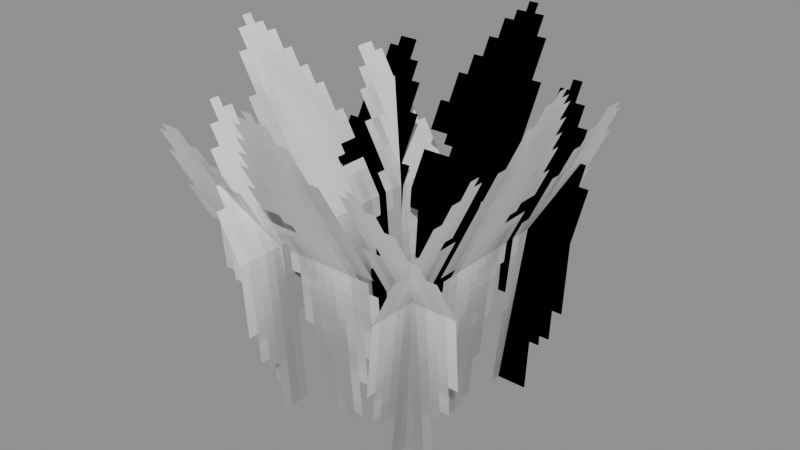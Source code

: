 # Source: Foliage_Grass_Dense_Tall_Jungle.blend  (saved by Blender 5.0.119; exported with 4.5.12 LTS)
import bpy
from mathutils import Matrix  # noqa: F401  (used for matrix-valued properties, if any)

bpy.ops.wm.read_factory_settings(use_empty=True)
scene = bpy.context.scene
scene.name = 'Scene'

# ---- collections
col_widgets = bpy.data.collections.new('Widgets'); scene.collection.children.link(col_widgets)
col_widgets.hide_viewport = True

# ---- images (referenced by path relative to the original .blend; pixels are not part of the script)
import os
ASSET_DIR = os.environ.get("B2B_ASSET_DIR", "")  # directory of the original .blend (textures are referenced by path, not embedded)
HERE = os.path.dirname(os.path.abspath(__file__))  # packed textures are extracted next to this script under _unpacked/

def load_image(name, relpath, width, height, colorspace="sRGB"):
    """Load a texture the original file referenced (path relative to the .blend, or extracted next to this script)."""
    p = next((c for c in (os.path.join(HERE, relpath), os.path.join(ASSET_DIR, relpath)) if relpath and os.path.exists(c)), "")
    if p:
        img = bpy.data.images.load(p, check_existing=True)
        img.name = name
    else:  # same state as the original file: an image datablock whose file is absent (Cycles renders it pink)
        img = bpy.data.images.new(name, width, height)
        img.source = "FILE"
        img.filepath = "//" + (relpath or name)
    img.colorspace_settings.name = colorspace
    return img
img_image_0 = load_image('Image_0', '_unpacked/Image_0.27447ed9.png', 32, 64, 'sRGB')

# ---- materials (node trees are filled in below, after node groups)
mat_material_0 = bpy.data.materials.new('Material_0')

# ---- material node trees
mat_material_0.use_nodes = True; mat_material_0.node_tree.nodes.clear()
_N = mat_material_0.node_tree.nodes; _L = mat_material_0.node_tree.links
n0 = _N.new('ShaderNodeBsdfPrincipled'); n0.name = 'Principled BSDF'; n0.location = (10, 300)
n0.inputs[2].default_value = 1.0
n1 = _N.new('ShaderNodeOutputMaterial'); n1.name = 'Material Output'; n1.location = (300, 300)
n2 = _N.new('NodeFrame'); n2.name = 'Frame'; n2.location = (0, 0)
n2.label = 'Alpha Clip'
n2.width = 150
n3 = _N.new('ShaderNodeMath'); n3.name = 'Math'; n3.location = (-340, -20)
n3.operation = 'SUBTRACT'
n3.inputs[0].default_value = 1.0
n4 = _N.new('ShaderNodeMath'); n4.name = 'Math.001'; n4.location = (-540, -20)
n4.operation = 'LESS_THAN'
n4.inputs[1].default_value = 0.05
n5 = _N.new('ShaderNodeTexImage'); n5.name = 'Image Texture'; n5.location = (-840, 210)
n5.label = 'BASE COLOR'
n5.image = img_image_0
n5.interpolation = 'Closest'
n5.extension = 'EXTEND'
n3.parent = n2
n4.parent = n2
_L.new(n0.outputs[0], n1.inputs[0])
_L.new(n3.outputs[0], n0.inputs[4])
_L.new(n4.outputs[0], n3.inputs[1])
_L.new(n5.outputs[0], n0.inputs[0])
_L.new(n5.outputs[1], n4.inputs[0])
n1.is_active_output = True

# ---- meshes
me_mesh_0 = bpy.data.meshes.new('Mesh_0')
me_mesh_0.from_pydata([(-1.0, -6.241e-05, 1.0), (1.0, -6.258e-05, 1.0), (-1.0, -6.241e-05, -7.45e-09), (1.0, -6.259e-05, 7.451e-09), (-1.0, -0.4276, 2.175), (1.0, -0.4276, 2.175), (-1.0, -5.864e-05, 1.0), (1.0, -5.881e-05, 1.0)], [], [(0, 2, 1), (2, 3, 1), (4, 6, 5), (6, 7, 5)])
_uv = me_mesh_0.uv_layers.new(name='UVMap')
_uv.uv.foreach_set('vector', [1.0, 0.5938, 1.0, 0.3438, 0.0, 0.5938, 1.0, 0.3438, 0.0, 0.3438, 0.0, 0.5938, 1.0, 0.9062, 1.0, 0.5938, 0.0, 0.9062, 1.0, 0.5938, 0.0, 0.5938, 0.0, 0.9062])
me_mesh_0.materials.append(mat_material_0)
me_mesh_0.update()
me_mesh_0.normals_split_custom_set([tuple(v) for v in zip(*[iter([-8.551e-08, -1.0, 4.133e-09, -8.551e-08, -1.0, 4.133e-09, -8.551e-08, -1.0, 4.133e-09, -8.551e-08, -1.0, 4.118e-09, -8.551e-08, -1.0, 4.118e-09, -8.551e-08, -1.0, 4.118e-09, -9.537e-08, -0.9397, -0.342, -9.537e-08, -0.9397, -0.342, -9.537e-08, -0.9397, -0.342, -4.768e-08, -0.9397, -0.342, -4.768e-08, -0.9397, -0.342, -4.768e-08, -0.9397, -0.342])] * 3)])
me_mesh_1 = bpy.data.meshes.new('Mesh_1')
me_mesh_1.from_pydata([(-1.0, -6.261e-05, 1.0), (1.0, -6.238e-05, 1.0), (-1.0, -6.262e-05, -1.49e-08), (1.0, -6.238e-05, 1.49e-08), (-1.0, 0.5282, 2.133), (1.0, 0.5282, 2.133), (-1.0, -5.675e-05, 1.0), (1.0, -5.652e-05, 1.0)], [], [(0, 2, 1), (2, 3, 1), (4, 6, 5), (6, 7, 5)])
_uv = me_mesh_1.uv_layers.new(name='UVMap')
_uv.uv.foreach_set('vector', [1.0, 0.5938, 1.0, 0.3438, 0.0, 0.5938, 1.0, 0.3438, 0.0, 0.3438, 0.0, 0.5938, 1.0, 0.9062, 1.0, 0.5938, 0.0, 0.9062, 1.0, 0.5938, 0.0, 0.5938, 0.0, 0.9062])
me_mesh_1.materials.append(mat_material_0)
me_mesh_1.update()
me_mesh_1.normals_split_custom_set([tuple(v) for v in zip(*[iter([1.162e-07, -1.0, 5.908e-09, 1.162e-07, -1.0, 5.908e-09, 1.162e-07, -1.0, 5.908e-09, 1.162e-07, -1.0, 5.908e-09, 1.162e-07, -1.0, 5.908e-09, 1.162e-07, -1.0, 5.908e-09, 1.431e-07, -0.9063, 0.4226, 1.431e-07, -0.9063, 0.4226, 1.431e-07, -0.9063, 0.4226, 9.537e-08, -0.9063, 0.4226, 9.537e-08, -0.9063, 0.4226, 9.537e-08, -0.9063, 0.4226])] * 3)])
me_mesh_2 = bpy.data.meshes.new('Mesh_2')
me_mesh_2.from_pydata([(-1.0, -6.25e-05, 1.0), (1.0, -6.25e-05, 1.0), (-1.0, -6.25e-05, -4.657e-13), (1.0, -6.25e-05, -4.657e-13), (-1.0, 0.5282, 2.133), (1.0, 0.5282, 2.133), (-1.0, -5.662e-05, 1.0), (1.0, -5.662e-05, 1.0)], [], [(0, 2, 1), (2, 3, 1), (4, 6, 5), (6, 7, 5)])
_uv = me_mesh_2.uv_layers.new(name='UVMap')
_uv.uv.foreach_set('vector', [1.0, 0.5938, 1.0, 0.3438, 0.0, 0.5938, 1.0, 0.3438, 0.0, 0.3438, 0.0, 0.5938, 1.0, 0.9062, 1.0, 0.5938, 0.0, 0.9062, 1.0, 0.5938, 0.0, 0.5938, 0.0, 0.9062])
me_mesh_2.materials.append(mat_material_0)
me_mesh_2.update()
me_mesh_2.normals_split_custom_set([tuple(v) for v in zip(*[iter([0.0, -1.0, 0.0, 0.0, -1.0, 0.0, 0.0, -1.0, 0.0, 0.0, -1.0, 0.0, 0.0, -1.0, 0.0, 0.0, -1.0, 0.0, 0.0, -0.9063, 0.4226, 0.0, -0.9063, 0.4226, 0.0, -0.9063, 0.4226, 0.0, -0.9063, 0.4226, 0.0, -0.9063, 0.4226, 0.0, -0.9063, 0.4226])] * 3)])
me_mesh_3 = bpy.data.meshes.new('Mesh_3')
me_mesh_3.from_pydata([(1.0, -6.249e-05, 1.0), (-1.0, -6.249e-05, 1.0), (1.0, -6.25e-05, 4.658e-13), (-1.0, -6.25e-05, 4.658e-13), (1.0, 0.5282, 2.133), (-1.0, 0.5282, 2.133), (1.0, -5.667e-05, 1.0), (-1.0, -5.667e-05, 1.0)], [], [(0, 2, 1), (2, 3, 1), (4, 6, 5), (6, 7, 5)])
me_mesh_3.polygons.foreach_set('use_smooth', [True] * 4)
_uv = me_mesh_3.uv_layers.new(name='UVMap')
_uv.uv.foreach_set('vector', [1.0, 0.5938, 1.0, 0.3438, 0.0, 0.5938, 1.0, 0.3438, 0.0, 0.3438, 0.0, 0.5938, 1.0, 0.9062, 1.0, 0.5938, 0.0, 0.9062, 1.0, 0.5938, 0.0, 0.5938, 0.0, 0.9062])
me_mesh_3.materials.append(mat_material_0)
me_mesh_3.update()
me_mesh_3.normals_split_custom_set([tuple(v) for v in zip(*[iter([-4.777e-05, -1.0, 7.453e-09, 2.088e-12, -1.0, 4.778e-05, -2.088e-12, -1.0, -4.776e-05, 2.088e-12, -1.0, 4.778e-05, 4.777e-05, -1.0, 7.448e-09, -2.088e-12, -1.0, -4.776e-05, -4.775e-05, -0.9063, 0.4226, 2.088e-12, -0.9063, 0.4227, 2.293e-09, -0.9063, 0.4227, 2.088e-12, -0.9063, 0.4227, 4.489e-05, -0.9063, 0.4226, 2.293e-09, -0.9063, 0.4227])] * 3)])
me_plane = bpy.data.meshes.new('Plane')
me_plane.from_pydata([(-1.0, -6.123e-17, -1.0), (1.0, -6.123e-17, -1.0), (-1.0, 6.123e-17, 1.0), (1.0, 6.123e-17, 1.0)], [], [(0, 1, 3, 2)])
_uv = me_plane.uv_layers.new(name='UVMap')
_uv.uv.foreach_set('vector', [0.0, 0.0, 1.0, 0.0, 1.0, 1.0, 0.0, 1.0])
me_plane.update()
me_cube = bpy.data.meshes.new('Cube')
me_cube.from_pydata([(-1.0, -0.03649, 0.07081), (-1.0, -0.03649, 0.1702), (-1.0, 1.21, 0.07081), (-1.0, 1.21, 0.1702), (1.0, -0.03649, 0.07081), (1.0, -0.03649, 0.1702), (1.0, 1.21, 0.07081), (1.0, 1.21, 0.1702)], [], [(0, 1, 3, 2), (2, 3, 7, 6), (6, 7, 5, 4), (4, 5, 1, 0), (2, 6, 4, 0), (7, 3, 1, 5)])
_uv = me_cube.uv_layers.new(name='UVMap')
_uv.uv.foreach_set('vector', [0.375, 0.0, 0.625, 0.0, 0.625, 0.25, 0.375, 0.25, 0.375, 0.25, 0.625, 0.25, 0.625, 0.5, 0.375, 0.5, 0.375, 0.5, 0.625, 0.5, 0.625, 0.75, 0.375, 0.75, 0.375, 0.75, 0.625, 0.75, 0.625, 1.0, 0.375, 1.0, 0.125, 0.5, 0.375, 0.5, 0.375, 0.75, 0.125, 0.75, 0.625, 0.5, 0.875, 0.5, 0.875, 0.75, 0.625, 0.75])
me_cube.update()
arm_armature = bpy.data.armatures.new('Armature')  # bones are not reproduced
arm_armature_001 = bpy.data.armatures.new('Armature.001')  # bones are not reproduced
arm_armature_002 = bpy.data.armatures.new('Armature.002')  # bones are not reproduced
arm_armature_003 = bpy.data.armatures.new('Armature.003')  # bones are not reproduced

# ---- objects
ob_block = bpy.data.objects.new('Block', arm_armature)
ob_mesh_0 = bpy.data.objects.new('Mesh_0', me_mesh_0)
ob_block_001 = bpy.data.objects.new('Block.001', arm_armature_001)
ob_mesh_1 = bpy.data.objects.new('Mesh_1', me_mesh_1)
ob_block_002 = bpy.data.objects.new('Block.002', arm_armature_002)
ob_mesh_2 = bpy.data.objects.new('Mesh_2', me_mesh_2)
ob_block_003 = bpy.data.objects.new('Block.003', arm_armature_003)
ob_mesh_3 = bpy.data.objects.new('Mesh_3', me_mesh_3)
ob_wgt_block = bpy.data.objects.new('WGT-Block', me_plane)
ob_wgt_block_001 = bpy.data.objects.new('WGT-Block.001', me_cube)

# ---- transforms, parenting, visibility, modifiers, constraints
ob_block.location = (0.4375, 0.0, 0.0)
ob_block.rotation_mode = 'QUATERNION'
ob_block.rotation_quaternion = (0.7063, 0.03354, 0.03354, 0.7063)
ob_block.show_in_front = True
ob_mesh_0.parent = ob_block
ob_mesh_0.location = (0.0, 0.0, 0.0)
ob_mesh_0.rotation_mode = 'QUATERNION'
ob_mesh_0.rotation_quaternion = (1.0, 0.0, 0.0, 0.0)
_vg = ob_mesh_0.vertex_groups.new(name='Block')
_vg.add([0, 1, 2, 3], 1.0, 'REPLACE')
_vg = ob_mesh_0.vertex_groups.new(name='Block.001')
_vg.add([4, 5, 6, 7], 1.0, 'REPLACE')
_m = ob_mesh_0.modifiers.new('Armature', 'ARMATURE')
_m.object = ob_block
ob_block_001.location = (-0.3125, -0.0, 0.0)
ob_block_001.rotation_mode = 'QUATERNION'
ob_block_001.rotation_quaternion = (0.7065, -0.02814, -0.02814, 0.7065)
ob_block_001.show_in_front = True
ob_mesh_1.parent = ob_block_001
ob_mesh_1.location = (0.0, 0.0, 0.0)
ob_mesh_1.rotation_mode = 'QUATERNION'
ob_mesh_1.rotation_quaternion = (1.0, 0.0, 0.0, 0.0)
_vg = ob_mesh_1.vertex_groups.new(name='Block')
_vg.add([0, 1, 2, 3], 1.0, 'REPLACE')
_vg = ob_mesh_1.vertex_groups.new(name='Block.001')
_vg.add([4, 5, 6, 7], 1.0, 'REPLACE')
_m = ob_mesh_1.modifiers.new('Armature', 'ARMATURE')
_m.object = ob_block_001
ob_block_002.location = (0.0, -0.4375, 0.0)
ob_block_002.rotation_mode = 'QUATERNION'
ob_block_002.rotation_quaternion = (2.437e-18, 6.118e-17, -0.0398, 0.9992)
ob_block_002.show_in_front = True
ob_mesh_2.parent = ob_block_002
ob_mesh_2.location = (0.0, 0.0, 0.0)
ob_mesh_2.rotation_mode = 'QUATERNION'
ob_mesh_2.rotation_quaternion = (1.0, 0.0, 0.0, 0.0)
_vg = ob_mesh_2.vertex_groups.new(name='Block')
_vg.add([0, 1, 2, 3], 1.0, 'REPLACE')
_vg = ob_mesh_2.vertex_groups.new(name='Block.001')
_vg.add([4, 5, 6, 7], 1.0, 'REPLACE')
_m = ob_mesh_2.modifiers.new('Armature', 'ARMATURE')
_m.object = ob_block_002
ob_block_003.location = (0.0, 0.4375, 0.0)
ob_block_003.rotation_mode = 'QUATERNION'
ob_block_003.rotation_quaternion = (0.9992, -0.0398, 0.0, 0.0)
ob_block_003.show_in_front = True
ob_mesh_3.parent = ob_block_003
ob_mesh_3.location = (0.0, 0.0, 0.0)
ob_mesh_3.rotation_mode = 'QUATERNION'
ob_mesh_3.rotation_quaternion = (1.0, 0.0, 0.0, 0.0)
_vg = ob_mesh_3.vertex_groups.new(name='Block')
_vg.add([0, 1, 2, 3], 1.0, 'REPLACE')
_vg = ob_mesh_3.vertex_groups.new(name='Block.001')
_vg.add([4, 5, 6, 7], 1.0, 'REPLACE')
_m = ob_mesh_3.modifiers.new('Armature', 'ARMATURE')
_m.object = ob_block_003
ob_wgt_block.location = (0.0, 0.0, 0.0)
ob_wgt_block.hide_render = True
ob_wgt_block_001.location = (0.0, 0.0, 0.0)
ob_wgt_block_001.hide_render = True

# ---- collection membership
scene.collection.objects.link(ob_block)
scene.collection.objects.link(ob_mesh_0)
scene.collection.objects.link(ob_block_001)
scene.collection.objects.link(ob_mesh_1)
scene.collection.objects.link(ob_block_002)
scene.collection.objects.link(ob_mesh_2)
scene.collection.objects.link(ob_block_003)
scene.collection.objects.link(ob_mesh_3)
col_widgets.objects.link(ob_wgt_block)
col_widgets.objects.link(ob_wgt_block_001)

# ---- scene / render settings (as saved in the file)
scene.frame_start = 1; scene.frame_end = 250; scene.frame_set(1)
scene.render.engine = 'BLENDER_EEVEE_NEXT'
scene.render.bake_bias = 0.0
scene.render.bake_samples = 0
scene.cycles.sampling_pattern = 'TABULATED_SOBOL'
scene.eevee.use_volume_custom_range = False
bpy.context.view_layer.update()

# ---- added for rendering (the .blend has no active camera and no usable light): camera, sun + grey world if the file has none
cam_auto = bpy.data.cameras.new('AutoCamera')
cam_auto.lens = 50.0
cam_auto.sensor_width = 36.0
cam_auto.clip_end = 1000.0
ob_auto_camera = bpy.data.objects.new('AutoCamera', cam_auto)
scene.collection.objects.link(ob_auto_camera)
ob_auto_camera.location = (3.53257, -4.20275, 3.86323)
ob_auto_camera.rotation_euler = (1.09748, -7.21219e-08, 0.694738)
scene.camera = ob_auto_camera
light_auto_sun = bpy.data.lights.new('AutoSun', 'SUN')
light_auto_sun.energy = 3.0
light_auto_sun.angle = 0.0523599
ob_auto_sun = bpy.data.objects.new('AutoSun', light_auto_sun)
scene.collection.objects.link(ob_auto_sun)
ob_auto_sun.rotation_euler = (0.872665, 0.174533, 0.523599)
if scene.world is None:
    world_auto = bpy.data.worlds.new('AutoWorld')
    world_auto.color = (0.3, 0.3, 0.3)
    scene.world = world_auto
bpy.context.view_layer.update()
